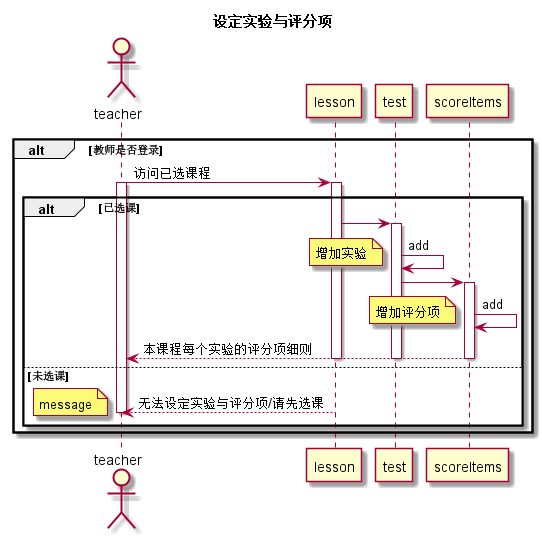

The diagram above was rendered by PlantUML. Its source (embedded in the PNG):
@startuml
title 设定实验与评分项
actor teacher
participant lesson
participant test
participant scoreItems
alt 教师是否登录
    teacher -> lesson:访问已选课程
    activate teacher
    activate lesson
    alt 已选课
         lesson->test
         activate test
         test -> test:add
         note left:增加实验
         test ->scoreItems
         activate scoreItems
         scoreItems -> scoreItems:add
         note left:增加评分项
         scoreItems --> teacher:本课程每个实验的评分项细则
         deactivate lesson
         deactivate test
         deactivate scoreItems
    else 未选课
         lesson --> teacher:无法设定实验与评分项/请先选课
         note left:message
         deactivate teacher
         deactivate lesson
end
end
@enduml